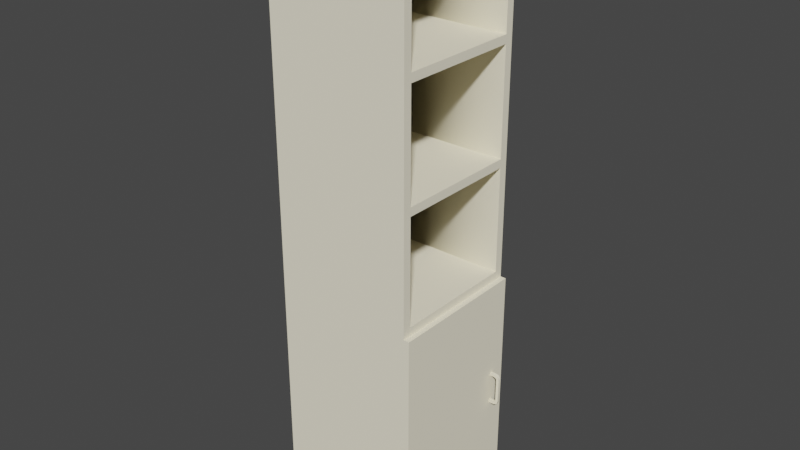 # Source: m33_shkaf04-cabin.blend  (saved by Blender 2.82.7; exported with 4.5.12 LTS)
import bpy
from mathutils import Matrix  # noqa: F401  (used for matrix-valued properties, if any)

bpy.ops.wm.read_factory_settings(use_empty=True)
scene = bpy.context.scene
scene.name = 'm33_shkaf_04.qc'

# ---- collections
col_collection = bpy.data.collections.new('Collection'); scene.collection.children.link(col_collection)
col_m33_shkaf_04 = bpy.data.collections.new('m33_shkaf_04'); scene.collection.children.link(col_m33_shkaf_04)
col_m33_shkaf_04_anim_khed = bpy.data.collections.new('m33_shkaf_04_anim_kHED'); scene.collection.children.link(col_m33_shkaf_04_anim_khed)
col_act_idle = bpy.data.collections.new('act_idle'); scene.collection.children.link(col_act_idle)
col_fps = bpy.data.collections.new('fps'); scene.collection.children.link(col_fps)
col_loop = bpy.data.collections.new('loop'); scene.collection.children.link(col_loop)

# ---- materials (node trees are filled in below, after node groups)
mat_props_shkaf_01_bmp = bpy.data.materials.new('props_shkaf_01.bmp')
mat_props_shkaf_01_bmp.use_transparent_shadow = False
mat_props_shkaf_01_bmp.diffuse_color = (0.9954, 0.9303, 0.7256, 1.0)
mat_wood_m_bmp = bpy.data.materials.new('wood_m.bmp')
mat_wood_m_bmp.use_transparent_shadow = False
mat_wood_m_bmp.diffuse_color = (0.6949, 0.615, 0.6442, 1.0)

# ---- material node trees

# ---- world
world_world = bpy.data.worlds.new('World'); scene.world = world_world
world_world.use_nodes = True; world_world.node_tree.nodes.clear()
_N = world_world.node_tree.nodes; _L = world_world.node_tree.links
n0 = _N.new('ShaderNodeOutputWorld'); n0.name = 'World Output'; n0.location = (300, 300)
n1 = _N.new('ShaderNodeBackground'); n1.name = 'Background'; n1.location = (10, 300)
n1.inputs[0].default_value = (0.05088, 0.05088, 0.05088, 1.0)
_L.new(n1.outputs[0], n0.inputs[0])
n0.is_active_output = True
world_world.color = (0.05088, 0.05088, 0.05088)
world_world.use_sun_shadow = False
world_world.sun_shadow_jitter_overblur = 0.0

# ---- meshes
me_m33_shkaf_04 = bpy.data.meshes.new('m33_shkaf_04')
me_m33_shkaf_04.from_pydata([(0.0, -2.35, 19.87), (0.64, -2.78, 19.87), (0.64, -2.35, 19.87), (1.12, -2.35, 19.77), (1.12, -2.78, 19.77), (1.41, -2.35, 19.48), (1.41, -2.78, 19.48), (1.51, -2.35, 19.0), (1.51, -2.78, 19.0), (1.51, -2.78, 15.55), (1.51, -2.35, 15.55), (1.41, -2.35, 15.07), (1.41, -2.78, 15.07), (1.12, -2.35, 14.78), (1.12, -2.78, 14.78), (0.64, -2.35, 14.68), (0.64, -2.78, 14.68), (0.0, -2.78, 14.68), (0.0, -2.78, 19.44), (0.64, -2.35, 19.44), (0.64, -2.78, 19.44), (0.88, -2.78, 19.39), (0.88, -2.35, 19.39), (1.03, -2.78, 19.24), (1.03, -2.35, 19.24), (1.08, -2.78, 19.0), (1.08, -2.35, 19.0), (1.08, -2.35, 15.55), (1.08, -2.78, 15.55), (1.03, -2.78, 15.31), (1.03, -2.35, 15.31), (0.88, -2.78, 15.16), (0.88, -2.35, 15.16), (0.64, -2.78, 15.11), (0.64, -2.35, 15.11), (0.0, -2.35, 15.11), (0.0, -2.78, 15.11), (0.0, -2.35, 14.68), (0.0, -2.78, 19.87), (-0.86, 0.0, 87.69), (-22.46, 0.0, 87.69), (-0.86, -21.59, 87.69), (-22.46, -21.59, 87.69), (-0.86, 0.0, 34.55), (0.0, 0.0, 34.55), (-0.86, 0.0, 0.0), (0.0, 0.0, 0.0), (-0.86, -21.59, 34.55), (-0.86, -21.59, 0.0), (0.0, -21.59, 34.55), (0.0, -21.59, 0.0), (-22.46, 0.0, 33.26), (-22.46, 0.0, 1.29), (-22.46, -1.29, 33.26), (-22.46, -1.29, 1.29), (-0.86, -1.29, 33.26), (-0.86, -1.29, 1.29), (-0.86, 0.0, 33.26), (-0.86, 0.0, 1.29), (-22.46, -20.3, 33.26), (-22.46, -20.3, 1.29), (-22.46, -21.59, 33.26), (-22.46, -21.59, 1.29), (-0.86, -21.59, 33.26), (-0.86, -21.59, 1.29), (-0.86, -20.3, 33.26), (-0.86, -20.3, 1.29), (-22.46, 0.0, 0.0), (-22.46, -21.59, 0.0), (-22.46, 0.0, 34.55), (-22.46, -21.59, 34.55), (-22.46, 0.0, 86.4), (-22.46, 0.0, 35.85), (-22.46, -1.29, 86.4), (-22.46, -1.29, 35.85), (-0.86, -1.29, 86.4), (-0.86, -1.29, 35.85), (-0.86, 0.0, 86.4), (-0.86, 0.0, 35.85), (-22.46, -20.3, 86.4), (-22.46, -20.3, 35.85), (-22.46, -21.59, 86.4), (-22.46, -21.59, 35.85), (-0.86, -21.59, 86.4), (-0.86, -21.59, 35.85), (-0.86, -20.3, 86.4), (-0.86, -20.3, 35.85), (-0.86, -20.3, 51.84), (-0.86, -1.29, 51.84), (-0.86, -20.3, 53.13), (-0.86, -1.29, 53.13), (-0.86, -20.3, 69.11), (-0.86, -1.29, 69.11), (-0.86, -20.3, 70.41), (-0.86, -1.29, 70.41), (-22.0, -1.29, 51.84), (-22.0, -20.3, 51.84), (-22.0, -1.29, 53.13), (-22.0, -20.3, 53.13), (-22.0, -1.29, 69.11), (-22.0, -20.3, 69.11), (-22.0, -1.29, 70.41), (-22.0, -20.3, 70.41), (0.0, -2.35, 19.44), (-22.46, -1.29, 35.85), (-22.46, -1.29, 86.4), (-22.46, -20.3, 35.85), (-22.46, -1.29, 1.29), (-22.46, -1.29, 33.26), (-22.46, -20.3, 1.29)], [], [(0, 1, 2), (2, 1, 3), (1, 4, 3), (3, 4, 5), (4, 6, 5), (5, 6, 7), (6, 8, 7), (7, 8, 9), (7, 9, 10), (10, 9, 11), (9, 12, 11), (11, 12, 13), (12, 14, 13), (13, 14, 15), (14, 16, 15), (15, 16, 17), (18, 19, 20), (20, 19, 21), (19, 22, 21), (21, 22, 23), (22, 24, 23), (23, 24, 25), (24, 26, 25), (25, 26, 27), (25, 27, 28), (28, 27, 29), (27, 30, 29), (29, 30, 31), (30, 32, 31), (31, 32, 33), (32, 34, 33), (33, 34, 35), (9, 29, 12), (12, 29, 14), (29, 31, 14), (14, 31, 16), (31, 33, 16), (16, 33, 36), (27, 11, 30), (30, 11, 32), (11, 13, 32), (32, 13, 34), (13, 15, 34), (34, 15, 37), (18, 20, 38), (38, 20, 1), (20, 21, 1), (1, 21, 4), (21, 6, 4), (25, 6, 23), (25, 8, 6), (25, 9, 8), (25, 28, 9), (3, 19, 2), (3, 22, 19), (3, 24, 22), (3, 5, 24), (7, 24, 5), (7, 26, 24), (7, 27, 26), (7, 10, 27), (39, 40, 41), (41, 40, 42), (43, 44, 45), (45, 44, 46), (43, 45, 47), (47, 45, 48), (49, 44, 47), (47, 44, 43), (50, 46, 49), (49, 46, 44), (46, 50, 45), (45, 50, 48), (48, 50, 47), (47, 50, 49), (51, 52, 53), (53, 52, 54), (55, 56, 57), (57, 56, 58), (59, 60, 61), (61, 60, 62), (63, 64, 65), (65, 64, 66), (52, 54, 51), (51, 54, 53), (48, 45, 64), (64, 45, 58), (63, 57, 47), (47, 57, 43), (67, 45, 68), (68, 45, 48), (52, 67, 62), (62, 67, 68), (48, 64, 68), (68, 64, 62), (67, 52, 45), (45, 52, 58), (58, 52, 64), (64, 52, 62), (56, 55, 54), (54, 55, 53), (52, 51, 58), (58, 51, 57), (64, 63, 62), (62, 63, 61), (60, 59, 66), (66, 59, 65), (51, 57, 61), (61, 57, 63), (69, 51, 70), (70, 51, 61), (63, 47, 61), (61, 47, 70), (51, 69, 57), (57, 69, 43), (43, 69, 47), (47, 69, 70), (71, 72, 73), (73, 72, 74), (75, 76, 77), (77, 76, 78), (79, 80, 81), (81, 80, 82), (83, 84, 85), (85, 84, 86), (87, 88, 89), (89, 88, 90), (91, 92, 93), (93, 92, 94), (72, 74, 71), (71, 74, 73), (47, 43, 84), (84, 43, 78), (83, 77, 41), (41, 77, 39), (69, 43, 70), (70, 43, 47), (72, 69, 82), (82, 69, 70), (47, 84, 70), (70, 84, 82), (69, 72, 43), (43, 72, 78), (78, 72, 84), (84, 72, 82), (76, 75, 74), (74, 75, 73), (72, 71, 78), (78, 71, 77), (84, 83, 82), (82, 83, 81), (80, 79, 86), (86, 79, 85), (95, 88, 96), (96, 88, 87), (97, 95, 98), (98, 95, 96), (87, 89, 96), (96, 89, 98), (95, 97, 88), (88, 97, 90), (90, 97, 89), (89, 97, 98), (99, 92, 100), (100, 92, 91), (101, 99, 102), (102, 99, 100), (91, 93, 100), (100, 93, 102), (99, 101, 92), (92, 101, 94), (94, 101, 93), (93, 101, 102), (71, 77, 81), (81, 77, 83), (40, 71, 42), (42, 71, 81), (83, 41, 81), (81, 41, 42), (71, 40, 77), (77, 40, 39), (103, 0, 19), (19, 0, 2), (0, 38, 1), (21, 23, 6), (17, 37, 15), (9, 28, 29), (36, 17, 16), (27, 10, 11), (37, 35, 34), (18, 103, 19), (35, 36, 33), (74, 80, 73), (73, 80, 79), (54, 60, 53), (53, 60, 59), (104, 105, 106), (106, 105, 79), (107, 108, 109), (109, 108, 59)])
me_m33_shkaf_04.polygons.foreach_set('use_smooth', [True] * 200)
me_m33_shkaf_04.polygons.foreach_set('material_index', [0, 0, 0, 0, 0, 0, 0, 0, 0, 0, 0, 0, 0, 0, 0, 0, 0, 0, 0, 0, 0, 0, 0, 0, 0, 0, 0, 0, 0, 0, 0, 0, 0, 0, 0, 0, 0, 0, 0, 0, 0, 0, 0, 0, 0, 0, 0, 0, 0, 0, 0, 0, 0, 0, 0, 0, 0, 0, 0, 0, 0, 0, 0, 0, 0, 0, 0, 0, 0, 0, 0, 0, 0, 0, 0, 0, 0, 0, 0, 0, 0, 0, 0, 0, 0, 0, 0, 0, 0, 0, 0, 0, 0, 0, 0, 0, 0, 0, 0, 0, 0, 0, 0, 0, 0, 0, 0, 0, 0, 0, 0, 0, 0, 0, 0, 0, 0, 0, 0, 0, 0, 0, 0, 0, 0, 0, 0, 0, 0, 0, 0, 0, 0, 0, 0, 0, 0, 0, 0, 0, 0, 0, 0, 0, 0, 0, 0, 0, 0, 0, 0, 0, 0, 0, 0, 0, 0, 0, 0, 0, 0, 0, 0, 0, 0, 0, 0, 0, 0, 0, 0, 0, 0, 0, 0, 0, 0, 0, 0, 0, 0, 0, 0, 0, 0, 0, 0, 0, 0, 0, 0, 0, 1, 1, 1, 1, 1, 1, 1, 1])
_k = set([(0, 2), (0, 19), (1, 4), (1, 38), (2, 3), (3, 5), (4, 6), (5, 7), (6, 8), (7, 10), (8, 9), (9, 12), (10, 11), (11, 13), (12, 14), (13, 15), (14, 16), (15, 37), (16, 17), (18, 20), (19, 22), (19, 103), (20, 21), (21, 23), (22, 24), (23, 25), (24, 26), (25, 28), (26, 27), (27, 30), (28, 29), (29, 31), (30, 32), (31, 33), (32, 34), (33, 36), (34, 35), (39, 40), (39, 41), (39, 77), (40, 42), (40, 71), (41, 42), (41, 83), (42, 81), (43, 44), (43, 45), (43, 47), (43, 57), (43, 78), (43, 84), (44, 46), (44, 49), (45, 46), (45, 48), (45, 58), (45, 67), (46, 50), (47, 48), (47, 49), (47, 57), (47, 63), (47, 84), (48, 50), (48, 64), (48, 68), (49, 50), (51, 57), (51, 61), (51, 69), (52, 58), (52, 62), (52, 67), (55, 56), (57, 58), (57, 63), (58, 64), (61, 62), (61, 63), (61, 70), (62, 64), (62, 68), (63, 64), (65, 66), (67, 68), (69, 72), (70, 82), (71, 77), (71, 81), (72, 78), (72, 82), (75, 76), (77, 78), (77, 83), (78, 84), (81, 82), (81, 83), (82, 84), (83, 84), (85, 86), (87, 88), (87, 89), (87, 96), (88, 90), (88, 95), (89, 90), (89, 98), (90, 97), (91, 92), (91, 93), (91, 100), (92, 94), (92, 99), (93, 94), (93, 102), (94, 101), (95, 96), (95, 97), (96, 98), (97, 98), (99, 100), (99, 101), (100, 102), (101, 102)])
me_m33_shkaf_04.attributes.new('sharp_edge', 'BOOLEAN', 'EDGE').data.foreach_set('value', [ (min(e.vertices), max(e.vertices)) in _k for e in me_m33_shkaf_04.edges])
_uv = me_m33_shkaf_04.uv_layers.new(name='UVMap')
_uv.uv.foreach_set('vector', [0.8787, 0.1018, 0.8885, 0.1174, 0.8787, 0.1174, 0.8787, 0.1174, 0.8885, 0.1174, 0.8787, 0.1292, 0.8885, 0.1174, 0.8885, 0.1292, 0.8787, 0.1292, 0.8787, 0.1292, 0.8885, 0.1292, 0.8787, 0.1389, 0.8885, 0.1292, 0.8885, 0.1389, 0.8787, 0.1389, 0.8787, 0.1389, 0.8885, 0.1389, 0.8787, 0.1507, 0.8885, 0.1389, 0.8885, 0.1507, 0.8787, 0.1507, 0.8787, 0.1507, 0.8885, 0.1507, 0.8885, 0.2348, 0.8787, 0.1507, 0.8885, 0.2348, 0.8787, 0.2348, 0.8787, 0.2348, 0.8885, 0.2348, 0.8787, 0.2466, 0.8885, 0.2348, 0.8885, 0.2466, 0.8787, 0.2466, 0.8787, 0.2466, 0.8885, 0.2466, 0.8787, 0.2564, 0.8885, 0.2466, 0.8885, 0.2564, 0.8787, 0.2564, 0.8787, 0.2564, 0.8885, 0.2564, 0.8787, 0.2681, 0.8885, 0.2564, 0.8885, 0.2681, 0.8787, 0.2681, 0.8787, 0.2681, 0.8885, 0.2681, 0.8885, 0.2818, 0.8885, 0.2661, 0.8787, 0.2505, 0.8885, 0.2505, 0.8885, 0.2505, 0.8787, 0.2505, 0.8885, 0.2446, 0.8787, 0.2505, 0.8787, 0.2446, 0.8885, 0.2446, 0.8885, 0.2446, 0.8787, 0.2446, 0.8885, 0.2407, 0.8787, 0.2446, 0.8787, 0.2407, 0.8885, 0.2407, 0.8885, 0.2407, 0.8787, 0.2407, 0.8885, 0.2348, 0.8787, 0.2407, 0.8787, 0.2348, 0.8885, 0.2348, 0.8885, 0.2348, 0.8787, 0.2348, 0.8787, 0.1507, 0.8885, 0.2348, 0.8787, 0.1507, 0.8885, 0.1507, 0.8885, 0.1507, 0.8787, 0.1507, 0.8885, 0.1448, 0.8787, 0.1507, 0.8787, 0.1448, 0.8885, 0.1448, 0.8885, 0.1448, 0.8787, 0.1448, 0.8885, 0.1409, 0.8787, 0.1448, 0.8787, 0.1409, 0.8885, 0.1409, 0.8885, 0.1409, 0.8787, 0.1409, 0.8885, 0.135, 0.8787, 0.1409, 0.8787, 0.135, 0.8885, 0.135, 0.8885, 0.135, 0.8787, 0.135, 0.8787, 0.1194, 0.8885, 0.2348, 0.9002, 0.2387, 0.8904, 0.2446, 0.8904, 0.2446, 0.9002, 0.2387, 0.8982, 0.2524, 0.9002, 0.2387, 0.9041, 0.2427, 0.8982, 0.2524, 0.8982, 0.2524, 0.9041, 0.2427, 0.908, 0.2544, 0.9041, 0.2427, 0.908, 0.2446, 0.908, 0.2544, 0.908, 0.2544, 0.908, 0.2446, 0.9237, 0.2446, 0.8982, 0.2348, 0.8904, 0.2446, 0.9002, 0.2387, 0.9002, 0.2387, 0.8904, 0.2446, 0.9041, 0.2427, 0.8904, 0.2446, 0.8982, 0.2524, 0.9041, 0.2427, 0.9041, 0.2427, 0.8982, 0.2524, 0.908, 0.2446, 0.8982, 0.2524, 0.908, 0.2544, 0.908, 0.2446, 0.908, 0.2446, 0.908, 0.2544, 0.9237, 0.2544, 0.9237, 0.1409, 0.908, 0.1409, 0.9237, 0.1311, 0.9237, 0.1311, 0.908, 0.1409, 0.908, 0.1311, 0.908, 0.1409, 0.9041, 0.1429, 0.908, 0.1311, 0.908, 0.1311, 0.9041, 0.1429, 0.8982, 0.1331, 0.9041, 0.1429, 0.8904, 0.1389, 0.8982, 0.1331, 0.8982, 0.1507, 0.8904, 0.1389, 0.9002, 0.1448, 0.8982, 0.1507, 0.8885, 0.1507, 0.8904, 0.1389, 0.8982, 0.1507, 0.8885, 0.2348, 0.8885, 0.1507, 0.8982, 0.1507, 0.8982, 0.2348, 0.8885, 0.2348, 0.8982, 0.1331, 0.908, 0.1409, 0.908, 0.1311, 0.8982, 0.1331, 0.9041, 0.1429, 0.908, 0.1409, 0.8982, 0.1331, 0.9002, 0.1448, 0.9041, 0.1429, 0.8982, 0.1331, 0.8904, 0.1389, 0.9002, 0.1448, 0.8885, 0.1507, 0.9002, 0.1448, 0.8904, 0.1389, 0.8885, 0.1507, 0.8982, 0.1507, 0.9002, 0.1448, 0.8885, 0.1507, 0.8982, 0.2348, 0.8982, 0.1507, 0.8885, 0.1507, 0.8885, 0.2348, 0.8982, 0.2348, 0.6008, 0.2818, 0.4149, 0.2818, 0.6008, 0.1076, 0.6008, 0.1076, 0.4149, 0.2818, 0.4149, 0.1076, 0.6184, 0.1018, 0.6184, 0.1076, 0.8728, 0.1018, 0.8728, 0.1018, 0.6184, 0.1076, 0.8728, 0.1076, 0.6184, 0.2818, 0.8728, 0.2818, 0.6184, 0.1076, 0.6184, 0.1076, 0.8728, 0.2818, 0.8728, 0.1076, 0.6184, 0.2818, 0.6184, 0.1076, 0.6125, 0.2818, 0.6125, 0.2818, 0.6184, 0.1076, 0.6125, 0.1076, 0.8728, 0.2818, 0.8728, 0.1076, 0.6184, 0.2818, 0.6184, 0.2818, 0.8728, 0.1076, 0.6184, 0.1076, 0.6125, 0.1076, 0.6125, 0.2818, 0.6184, 0.1076, 0.6184, 0.1076, 0.6125, 0.2818, 0.6184, 0.2818, 0.8728, 0.1076, 0.8728, 0.1018, 0.6184, 0.1076, 0.6184, 0.1076, 0.8728, 0.1018, 0.6184, 0.1018, 0.4031, 0.5695, 0.4031, 0.2935, 0.4149, 0.5695, 0.4149, 0.5695, 0.4031, 0.2935, 0.4149, 0.2935, 0.6008, 0.5695, 0.6008, 0.2935, 0.6125, 0.5695, 0.6125, 0.5695, 0.6008, 0.2935, 0.6125, 0.2935, 0.6125, 0.2935, 0.6125, 0.5695, 0.6008, 0.2935, 0.6008, 0.2935, 0.6125, 0.5695, 0.6008, 0.5695, 0.4149, 0.2935, 0.4149, 0.5695, 0.4031, 0.2935, 0.4031, 0.2935, 0.4149, 0.5695, 0.4031, 0.5695, 1.0, 1.0, 1.0, 1.0, 1.0, 1.0, 1.0, 1.0, 1.0, 1.0, 1.0, 1.0, 0.4031, 0.2935, 0.4031, 0.1076, 0.4149, 0.2935, 0.4149, 0.2935, 0.4031, 0.1076, 0.4149, 0.1076, 0.6125, 0.1076, 0.6125, 0.2935, 0.6008, 0.1076, 0.6008, 0.1076, 0.6125, 0.2935, 0.6008, 0.2935, 0.4149, 0.1076, 0.6008, 0.1076, 0.4149, 0.2818, 0.4149, 0.2818, 0.6008, 0.1076, 0.6008, 0.2818, 0.4031, 0.1076, 0.4149, 0.1076, 0.4031, 0.2935, 0.4031, 0.2935, 0.4149, 0.1076, 0.4149, 0.2935, 0.6008, 0.2818, 0.6008, 0.2935, 0.4149, 0.2818, 0.4149, 0.2818, 0.6008, 0.2935, 0.4149, 0.2935, 0.4149, 0.2935, 0.4149, 0.2818, 0.6008, 0.2935, 0.6008, 0.2935, 0.4149, 0.2818, 0.6008, 0.2818, 0.4149, 0.1076, 0.6008, 0.1076, 0.4149, 0.2935, 0.4149, 0.2935, 0.6008, 0.1076, 0.6008, 0.2935, 0.6008, 0.2935, 0.6008, 0.5695, 0.4149, 0.2935, 0.4149, 0.2935, 0.6008, 0.5695, 0.4149, 0.5695, 0.7984, 0.2935, 0.7984, 0.5695, 0.6125, 0.2935, 0.6125, 0.2935, 0.7984, 0.5695, 0.6125, 0.5695, 0.4149, 0.5695, 0.4149, 0.2935, 0.6008, 0.5695, 0.6008, 0.5695, 0.4149, 0.2935, 0.6008, 0.2935, 0.6125, 0.5695, 0.6125, 0.2935, 0.7984, 0.5695, 0.7984, 0.5695, 0.6125, 0.2935, 0.7984, 0.2935, 0.6008, 0.2935, 0.4149, 0.2935, 0.6008, 0.1076, 0.6008, 0.1076, 0.4149, 0.2935, 0.4149, 0.1076, 0.4149, 0.2935, 0.4031, 0.2935, 0.4149, 0.1076, 0.4149, 0.1076, 0.4031, 0.2935, 0.4031, 0.1076, 0.6008, 0.09589, 0.6008, 0.1076, 0.4149, 0.09589, 0.4149, 0.09589, 0.6008, 0.1076, 0.4149, 0.1076, 0.4149, 0.2935, 0.4149, 0.2818, 0.6008, 0.2935, 0.6008, 0.2935, 0.4149, 0.2818, 0.6008, 0.2818, 0.6008, 0.2935, 0.4149, 0.2935, 0.6008, 0.1076, 0.6008, 0.1076, 0.4149, 0.2935, 0.4149, 0.1076, 0.4031, 1.0, 0.4031, 0.5695, 0.4149, 1.0, 0.4149, 1.0, 0.4031, 0.5695, 0.4149, 0.5695, 0.6008, 1.0, 0.6008, 0.5695, 0.6125, 1.0, 0.6125, 1.0, 0.6008, 0.5695, 0.6125, 0.5695, 0.6125, 0.5695, 0.6125, 1.0, 0.6008, 0.5695, 0.6008, 0.5695, 0.6125, 1.0, 0.6008, 1.0, 0.4149, 0.5695, 0.4149, 1.0, 0.4031, 0.5695, 0.4031, 0.5695, 0.4149, 1.0, 0.4031, 1.0, 0.6125, 0.1076, 0.6125, 0.2818, 0.6008, 0.1076, 0.6008, 0.1076, 0.6125, 0.2818, 0.6008, 0.2818, 0.6125, 0.1076, 0.6125, 0.2818, 0.6008, 0.1076, 0.6008, 0.1076, 0.6125, 0.2818, 0.6008, 0.2818, 1.0, 1.0, 1.0, 1.0, 1.0, 1.0, 1.0, 1.0, 1.0, 1.0, 1.0, 1.0, 0.4031, 0.2935, 0.4031, 0.1076, 0.4149, 0.2935, 0.4149, 0.2935, 0.4031, 0.1076, 0.4149, 0.1076, 0.6125, 0.1076, 0.6125, 0.2935, 0.6008, 0.1076, 0.6008, 0.1076, 0.6125, 0.2935, 0.6008, 0.2935, 0.4149, 0.1076, 0.6008, 0.1076, 0.4149, 0.2935, 0.4149, 0.2935, 0.6008, 0.1076, 0.6008, 0.2935, 0.4031, 0.1076, 0.4149, 0.1076, 0.4031, 0.2935, 0.4031, 0.2935, 0.4149, 0.1076, 0.4149, 0.2935, 0.6008, 0.2818, 0.6008, 0.2935, 0.4149, 0.2818, 0.4149, 0.2818, 0.6008, 0.2935, 0.4149, 0.2935, 0.4149, 0.2935, 0.4149, 0.2818, 0.6008, 0.2935, 0.6008, 0.2935, 0.4149, 0.2818, 0.6008, 0.2818, 0.6008, 0.1076, 0.4149, 0.1076, 0.6008, 0.2935, 0.6008, 0.2935, 0.4149, 0.1076, 0.4149, 0.2935, 0.6008, 0.5695, 0.6008, 1.0, 0.4149, 0.5695, 0.4149, 0.5695, 0.6008, 1.0, 0.4149, 1.0, 0.7984, 0.5695, 0.7984, 1.0, 0.6125, 0.5695, 0.6125, 0.5695, 0.7984, 1.0, 0.6125, 1.0, 0.4149, 1.0, 0.4149, 0.5695, 0.6008, 1.0, 0.6008, 1.0, 0.4149, 0.5695, 0.6008, 0.5695, 0.6125, 1.0, 0.6125, 0.5695, 0.7984, 1.0, 0.7984, 1.0, 0.6125, 0.5695, 0.7984, 0.5695, 0.6008, 0.2818, 0.4149, 0.2818, 0.6008, 0.1076, 0.6008, 0.1076, 0.4149, 0.2818, 0.4149, 0.1076, 0.4149, 0.2818, 0.4031, 0.2818, 0.4149, 0.1076, 0.4149, 0.1076, 0.4031, 0.2818, 0.4031, 0.1076, 0.6008, 0.09589, 0.6008, 0.1076, 0.4149, 0.09589, 0.4149, 0.09589, 0.6008, 0.1076, 0.4149, 0.1076, 0.4149, 0.2935, 0.4149, 0.2818, 0.6008, 0.2935, 0.6008, 0.2935, 0.4149, 0.2818, 0.6008, 0.2818, 0.6008, 0.2818, 0.4149, 0.2818, 0.6008, 0.1076, 0.6008, 0.1076, 0.4149, 0.2818, 0.4149, 0.1076, 0.6008, 0.2818, 0.4149, 0.2818, 0.6008, 0.1076, 0.6008, 0.1076, 0.4149, 0.2818, 0.4149, 0.1076, 0.4149, 0.2818, 0.4031, 0.2818, 0.4149, 0.1076, 0.4149, 0.1076, 0.4031, 0.2818, 0.4031, 0.1076, 0.6008, 0.09589, 0.6008, 0.1076, 0.4149, 0.09589, 0.4149, 0.09589, 0.6008, 0.1076, 0.4149, 0.1076, 0.4149, 0.2935, 0.4149, 0.2818, 0.6008, 0.2935, 0.6008, 0.2935, 0.4149, 0.2818, 0.6008, 0.2818, 0.6008, 0.2818, 0.4149, 0.2818, 0.6008, 0.1076, 0.6008, 0.1076, 0.4149, 0.2818, 0.4149, 0.1076, 0.6008, 0.2935, 0.4149, 0.2935, 0.6008, 0.1076, 0.6008, 0.1076, 0.4149, 0.2935, 0.4149, 0.1076, 0.4149, 0.2935, 0.4031, 0.2935, 0.4149, 0.1076, 0.4149, 0.1076, 0.4031, 0.2935, 0.4031, 0.1076, 0.6008, 0.09589, 0.6008, 0.1076, 0.4149, 0.09589, 0.4149, 0.09589, 0.6008, 0.1076, 0.4149, 0.1076, 0.4149, 0.2935, 0.4149, 0.2818, 0.6008, 0.2935, 0.6008, 0.2935, 0.4149, 0.2818, 0.6008, 0.2818, 0.9237, 0.1409, 0.9237, 0.1311, 0.908, 0.1409, 0.908, 0.1409, 0.9237, 0.1311, 0.908, 0.1311, 0.8787, 0.1018, 0.8885, 0.1018, 0.8885, 0.1174, 0.9041, 0.1429, 0.9002, 0.1448, 0.8904, 0.1389, 0.8885, 0.2818, 0.8787, 0.2818, 0.8787, 0.2681, 0.8885, 0.2348, 0.8982, 0.2348, 0.9002, 0.2387, 0.9237, 0.2446, 0.9237, 0.2544, 0.908, 0.2544, 0.8982, 0.2348, 0.8885, 0.2348, 0.8904, 0.2446, 0.9237, 0.2544, 0.9237, 0.2446, 0.908, 0.2446, 0.8885, 0.2661, 0.8787, 0.2661, 0.8787, 0.2505, 0.8787, 0.1194, 0.8885, 0.1194, 0.8885, 0.135, 0.4814, 0.0, 0.6458, 0.0, 0.4814, 0.4305, 0.4814, 0.4305, 0.6458, 0.0, 0.6458, 0.4305, 0.4814, 0.1546, 0.6458, 0.1546, 0.4814, 0.4305, 0.4814, 0.4305, 0.6458, 0.1546, 0.6458, 0.4305, 0.4814, 0.0, 0.4814, 0.4305, 0.6458, 0.0, 0.6458, 0.0, 0.4814, 0.4305, 0.6458, 0.4305, 0.4814, 0.1546, 0.4814, 0.4305, 0.6458, 0.1546, 0.6458, 0.1546, 0.4814, 0.4305, 0.6458, 0.4305])
me_m33_shkaf_04.materials.append(mat_props_shkaf_01_bmp)
me_m33_shkaf_04.materials.append(mat_wood_m_bmp)
me_m33_shkaf_04.use_remesh_fix_poles = True
me_m33_shkaf_04.use_remesh_preserve_attributes = False
me_m33_shkaf_04.use_mirror_vertex_groups = False
me_m33_shkaf_04.update()
me_m33_shkaf_04.normals_split_custom_set([tuple(v) for v in zip(*[iter([0.0, 0.0, 1.0, 0.09858, -3.466e-10, 0.9951, 0.09854, 0.0, 0.9951, 0.09854, 0.0, 0.9951, 0.09858, -3.466e-10, 0.9951, 0.3809, 0.0, 0.9246, 0.09858, -3.466e-10, 0.9951, 0.558, 0.0, 0.8298, 0.3809, 0.0, 0.9246, 0.3809, 0.0, 0.9246, 0.558, 0.0, 0.8298, 0.8298, 0.0, 0.558, 0.558, 0.0, 0.8298, 0.9246, 0.0, 0.3809, 0.8298, 0.0, 0.558, 0.8298, 0.0, 0.558, 0.9246, 0.0, 0.3809, 0.9951, -1.904e-06, 0.09857, 0.9246, 0.0, 0.3809, 0.9951, 0.0, 0.09859, 0.9951, -1.904e-06, 0.09857, 0.9951, -1.904e-06, 0.09857, 0.9951, 0.0, 0.09859, 0.9951, 1.371e-06, -0.09857, 0.9951, -1.904e-06, 0.09857, 0.9951, 1.371e-06, -0.09857, 0.9951, 0.0, -0.09858, 0.9951, 0.0, -0.09858, 0.9951, 1.371e-06, -0.09857, 0.9246, 0.0, -0.3809, 0.9951, 1.371e-06, -0.09857, 0.8298, 0.0, -0.558, 0.9246, 0.0, -0.3809, 0.9246, 0.0, -0.3809, 0.8298, 0.0, -0.558, 0.558, 0.0, -0.8298, 0.8298, 0.0, -0.558, 0.3809, 0.0, -0.9246, 0.558, 0.0, -0.8298, 0.558, 0.0, -0.8298, 0.3809, 0.0, -0.9246, 0.09857, 1.518e-07, -0.9951, 0.3809, 0.0, -0.9246, 0.09853, 0.0, -0.9951, 0.09857, 1.518e-07, -0.9951, 0.09857, 1.518e-07, -0.9951, 0.09853, 0.0, -0.9951, 0.0, 0.0, -1.0, 0.0, 0.0, -1.0, -0.0986, 0.0, -0.9951, -0.09859, -1.51e-07, -0.9951, -0.09859, -1.51e-07, -0.9951, -0.0986, 0.0, -0.9951, -0.381, -9.123e-09, -0.9246, -0.0986, 0.0, -0.9951, -0.558, -9.238e-06, -0.8298, -0.381, -9.123e-09, -0.9246, -0.381, -9.123e-09, -0.9246, -0.558, -9.238e-06, -0.8298, -0.8298, -8.43e-09, -0.558, -0.558, -9.238e-06, -0.8298, -0.9246, 9.13e-09, -0.3809, -0.8298, -8.43e-09, -0.558, -0.8298, -8.43e-09, -0.558, -0.9246, 9.13e-09, -0.3809, -0.9951, 0.0, -0.09856, -0.9246, 9.13e-09, -0.3809, -0.9951, -1.377e-06, -0.09855, -0.9951, 0.0, -0.09856, -0.9951, 0.0, -0.09856, -0.9951, -1.377e-06, -0.09855, -0.9951, 0.0, 0.09847, -0.9951, 0.0, -0.09856, -0.9951, 0.0, 0.09847, -0.9951, 1.393e-06, 0.0985, -0.9951, 1.393e-06, 0.0985, -0.9951, 0.0, 0.09847, -0.9246, -9.13e-09, 0.3809, -0.9951, 0.0, 0.09847, -0.8298, 8.43e-09, 0.558, -0.9246, -9.13e-09, 0.3809, -0.9246, -9.13e-09, 0.3809, -0.8298, 8.43e-09, 0.558, -0.558, -8.43e-09, 0.8298, -0.8298, 8.43e-09, 0.558, -0.3809, 9.13e-09, 0.9246, -0.558, -8.43e-09, 0.8298, -0.558, -8.43e-09, 0.8298, -0.3809, 9.13e-09, 0.9246, -0.09846, 0.0, 0.9951, -0.3809, 9.13e-09, 0.9246, -0.09846, -1.564e-06, 0.9951, -0.09846, 0.0, 0.9951, -0.09846, 0.0, 0.9951, -0.09846, -1.564e-06, 0.9951, 0.0, 0.0, 1.0, 0.0, -1.0, -4.004e-07, 0.0, -1.0, -2.392e-07, 0.0, -1.0, -1.978e-07, 0.0, -1.0, -1.978e-07, 0.0, -1.0, -2.392e-07, 0.0, -1.0, 2.468e-07, 0.0, -1.0, -2.392e-07, 0.0, -1.0, 0.0, 0.0, -1.0, 2.468e-07, 0.0, -1.0, 2.468e-07, 0.0, -1.0, 0.0, 0.0, -1.0, 0.0, 0.0, -1.0, 0.0, 0.0, -1.0, 0.0, 0.0, -1.0, 0.0, 0.0, -1.0, 0.0, 0.0, -1.0, 0.0, 0.0, -1.0, 0.0, 0.0, 1.0, 8.356e-08, 0.0, 1.0, -1.558e-07, 0.0, 1.0, 0.0, 0.0, 1.0, 0.0, 0.0, 1.0, -1.558e-07, 0.0, 1.0, -1.495e-07, 0.0, 1.0, -1.558e-07, 0.0, 1.0, -3.491e-07, 0.0, 1.0, -1.495e-07, 0.0, 1.0, -1.495e-07, 0.0, 1.0, -3.491e-07, 0.0, 1.0, 0.0, 0.0, 1.0, -3.491e-07, 0.0, 1.0, 0.0, 0.0, 1.0, 0.0, 0.0, 1.0, 0.0, 0.0, 1.0, 0.0, 0.0, 1.0, 0.0, 0.0, -1.0, 0.0, 0.0, -1.0, 0.0, 0.0, -1.0, 0.0, 0.0, -1.0, 0.0, 0.0, -1.0, 0.0, 0.0, -1.0, 0.0, 0.0, -1.0, 0.0, 0.0, -1.0, -1.495e-07, 0.0, -1.0, 0.0, 0.0, -1.0, 0.0, 0.0, -1.0, -1.495e-07, 0.0, -1.0, -3.491e-07, 0.0, -1.0, -1.495e-07, 0.0, -1.0, -6.47e-08, 0.0, -1.0, -3.491e-07, 0.0, -1.0, 1.671e-07, 0.0, -1.0, -6.47e-08, 0.0, -1.0, 0.0, 0.0, -1.0, 1.671e-07, 0.0, -1.0, 2.686e-07, 0.0, -1.0, -6.47e-08, 0.0, -1.0, 1.671e-07, 0.0, -1.0, -4.004e-07, 0.0, -1.0, 2.686e-07, 0.0, -1.0, 1.671e-07, 0.0, -1.0, -1.533e-07, 0.0, -1.0, -4.004e-07, 0.0, 1.0, 9.885e-08, 0.0, 1.0, 0.0, 0.0, 1.0, 0.0, 0.0, 1.0, 9.885e-08, 0.0, 1.0, 3.088e-07, 0.0, 1.0, 0.0, 0.0, 1.0, 9.885e-08, 0.0, 1.0, 1.098e-07, 0.0, 1.0, 3.088e-07, 0.0, 1.0, 9.885e-08, 0.0, 1.0, -2.735e-07, 0.0, 1.0, 1.098e-07, 0.0, 1.0, -1.09e-07, 0.0, 1.0, 1.098e-07, 0.0, 1.0, -2.735e-07, 0.0, 1.0, -1.09e-07, 0.0, 1.0, 2.299e-07, 0.0, 1.0, 1.098e-07, 0.0, 1.0, -1.09e-07, 0.0, 1.0, 8.356e-08, 0.0, 1.0, 2.299e-07, 0.0, 1.0, -1.09e-07, 0.0, 1.0, 1.343e-07, 0.0, 1.0, 8.356e-08, 0.0, 0.0, 1.0, 0.0, 0.0, 1.0, 0.0, 0.0, 1.0, 0.0, 0.0, 1.0, 0.0, 0.0, 1.0, 0.0, 0.0, 1.0, 0.0, 1.0, 0.0, 0.0, 1.0, 0.0, 0.0, 1.0, 0.0, 0.0, 1.0, 0.0, 0.0, 1.0, 0.0, 0.0, 1.0, 0.0, -1.0, 0.0, 0.0, -1.0, 0.0, 0.0, -1.0, 0.0, 0.0, -1.0, 0.0, 0.0, -1.0, 0.0, 0.0, -1.0, 0.0, 0.0, 0.0, 0.0, 1.0, 0.0, 0.0, 1.0, 0.0, 0.0, 1.0, 0.0, 0.0, 1.0, 0.0, 0.0, 1.0, 0.0, 0.0, 1.0, 1.0, 0.0, 0.0, 1.0, 0.0, 0.0, 1.0, 0.0, 0.0, 1.0, 0.0, 0.0, 1.0, 0.0, 0.0, 1.0, 0.0, 0.0, 0.0, 0.0, -1.0, 0.0, 0.0, -1.0, 0.0, 0.0, -1.0, 0.0, 0.0, -1.0, 0.0, 0.0, -1.0, 0.0, 0.0, -1.0, 0.0, -1.0, 0.0, 0.0, -1.0, 0.0, 0.0, -1.0, 0.0, 0.0, -1.0, 0.0, 0.0, -1.0, 0.0, 0.0, -1.0, 0.0, -1.0, 0.0, 0.0, -1.0, 0.0, 0.0, -1.0, 0.0, 0.0, -1.0, 0.0, 0.0, -1.0, 0.0, 0.0, -1.0, 0.0, 0.0, 1.0, 0.0, 0.0, 1.0, 0.0, 0.0, 1.0, 0.0, 0.0, 1.0, 0.0, 0.0, 1.0, 0.0, 0.0, 1.0, 0.0, 0.0, -1.0, 0.0, 0.0, -1.0, 0.0, 0.0, -1.0, 0.0, 0.0, -1.0, 0.0, 0.0, -1.0, 0.0, 0.0, -1.0, 0.0, 0.0, 1.0, 0.0, 0.0, 1.0, 0.0, 0.0, 1.0, 0.0, 0.0, 1.0, 0.0, 0.0, 1.0, 0.0, 0.0, 1.0, 0.0, 0.0, -1.0, 0.0, 0.0, -1.0, 0.0, 0.0, -1.0, 0.0, 0.0, -1.0, 0.0, 0.0, -1.0, 0.0, 0.0, -1.0, 0.0, 0.0, 1.0, 0.0, 0.0, 1.0, 0.0, 0.0, 1.0, 0.0, 0.0, 1.0, 0.0, 0.0, 1.0, 0.0, 0.0, 1.0, 0.0, 0.0, 1.0, 0.0, 0.0, 1.0, 0.0, 0.0, 1.0, 0.0, 0.0, 1.0, 0.0, 0.0, 1.0, 0.0, 0.0, 1.0, 0.0, 0.0, 0.0, 0.0, -1.0, 0.0, 0.0, -1.0, 0.0, 0.0, -1.0, 0.0, 0.0, -1.0, 0.0, 0.0, -1.0, 0.0, 0.0, -1.0, -1.0, 0.0, 0.0, -1.0, 0.0, 0.0, -1.0, 0.0, 0.0, -1.0, 0.0, 0.0, -1.0, 0.0, 0.0, -1.0, 0.0, 0.0, 0.0, -1.0, 0.0, 0.0, -1.0, 0.0, 0.0, -1.0, 0.0, 0.0, -1.0, 0.0, 0.0, -1.0, 0.0, 0.0, -1.0, 0.0, 0.0, 1.0, 0.0, 0.0, 1.0, 0.0, 0.0, 1.0, 0.0, 0.0, 1.0, 0.0, 0.0, 1.0, 0.0, 0.0, 1.0, 0.0, 0.0, 0.0, 1.0, 0.0, 0.0, 1.0, 0.0, 0.0, 1.0, 0.0, 0.0, 1.0, 0.0, 0.0, 1.0, 0.0, 0.0, 1.0, 0.0, -1.0, 0.0, 0.0, -1.0, 0.0, 0.0, -1.0, 0.0, 0.0, -1.0, 0.0, 0.0, -1.0, 0.0, 0.0, -1.0, 0.0, 0.0, 1.0, 0.0, 0.0, 1.0, 0.0, 0.0, 1.0, 0.0, 0.0, 1.0, 0.0, 0.0, 1.0, 0.0, 0.0, 1.0, 0.0, 0.0, -1.0, 0.0, 0.0, -1.0, 0.0, 0.0, -1.0, 0.0, 0.0, -1.0, 0.0, 0.0, -1.0, 0.0, 0.0, -1.0, 0.0, 0.0, 1.0, 0.0, 0.0, 1.0, 0.0, 0.0, 1.0, 0.0, 0.0, 1.0, 0.0, 0.0, 1.0, 0.0, 0.0, 1.0, 0.0, 0.0, 0.0, -1.0, 0.0, 0.0, -1.0, 0.0, 0.0, -1.0, 0.0, 0.0, -1.0, 0.0, 0.0, -1.0, 0.0, 0.0, -1.0, -1.0, 0.0, 0.0, -1.0, 0.0, 0.0, -1.0, 0.0, 0.0, -1.0, 0.0, 0.0, -1.0, 0.0, 0.0, -1.0, 0.0, 0.0, 0.0, -1.0, 0.0, 0.0, -1.0, 0.0, 0.0, -1.0, 0.0, 0.0, -1.0, 0.0, 0.0, -1.0, 0.0, 0.0, -1.0, 0.0, 0.0, 1.0, 0.0, 0.0, 1.0, 0.0, 0.0, 1.0, 0.0, 0.0, 1.0, 0.0, 0.0, 1.0, 0.0, 0.0, 1.0, 0.0, 0.0, 0.0, 1.0, 0.0, 0.0, 1.0, 0.0, 0.0, 1.0, 0.0, 0.0, 1.0, 0.0, 0.0, 1.0, 0.0, 0.0, 1.0, -1.0, 0.0, 0.0, -1.0, 0.0, 0.0, -1.0, 0.0, 0.0, -1.0, 0.0, 0.0, -1.0, 0.0, 0.0, -1.0, 0.0, 0.0, 1.0, 0.0, 0.0, 1.0, 0.0, 0.0, 1.0, 0.0, 0.0, 1.0, 0.0, 0.0, 1.0, 0.0, 0.0, 1.0, 0.0, 0.0, -1.0, 0.0, 0.0, -1.0, 0.0, 0.0, -1.0, 0.0, 0.0, -1.0, 0.0, 0.0, -1.0, 0.0, 0.0, -1.0, 0.0, 0.0, 1.0, 0.0, 0.0, 1.0, 0.0, 0.0, 1.0, 0.0, 0.0, 1.0, 0.0, 0.0, 1.0, 0.0, 0.0, 1.0, 0.0, 0.0, 1.0, 0.0, 0.0, 1.0, 0.0, 0.0, 1.0, 0.0, 0.0, 1.0, 0.0, 0.0, 1.0, 0.0, 0.0, 1.0, 0.0, 0.0, 1.0, 0.0, 0.0, 1.0, 0.0, 0.0, 1.0, 0.0, 0.0, 1.0, 0.0, 0.0, 1.0, 0.0, 0.0, 1.0, 0.0, 0.0, -1.0, 0.0, 0.0, -1.0, 0.0, 0.0, -1.0, 0.0, 0.0, -1.0, 0.0, 0.0, -1.0, 0.0, 0.0, -1.0, 0.0, 0.0, 1.0, 0.0, 0.0, 1.0, 0.0, 0.0, 1.0, 0.0, 0.0, 1.0, 0.0, 0.0, 1.0, 0.0, 0.0, 1.0, 0.0, 0.0, 1.0, 0.0, 0.0, 1.0, 0.0, 0.0, 1.0, 0.0, 0.0, 1.0, 0.0, 0.0, 1.0, 0.0, 0.0, 1.0, 0.0, 0.0, 0.0, 0.0, -1.0, 0.0, 0.0, -1.0, 0.0, 0.0, -1.0, 0.0, 0.0, -1.0, 0.0, 0.0, -1.0, 0.0, 0.0, -1.0, -1.0, 0.0, 0.0, -1.0, 0.0, 0.0, -1.0, 0.0, 0.0, -1.0, 0.0, 0.0, -1.0, 0.0, 0.0, -1.0, 0.0, 0.0, 0.0, -1.0, 0.0, 0.0, -1.0, 0.0, 0.0, -1.0, 0.0, 0.0, -1.0, 0.0, 0.0, -1.0, 0.0, 0.0, -1.0, 0.0, 0.0, 1.0, 0.0, 0.0, 1.0, 0.0, 0.0, 1.0, 0.0, 0.0, 1.0, 0.0, 0.0, 1.0, 0.0, 0.0, 1.0, 0.0, 0.0, 0.0, 1.0, 0.0, 0.0, 1.0, 0.0, 0.0, 1.0, 0.0, 0.0, 1.0, 0.0, 0.0, 1.0, 0.0, 0.0, 1.0, 0.0, -1.0, 0.0, 0.0, -1.0, 0.0, 0.0, -1.0, 0.0, 0.0, -1.0, 0.0, 0.0, -1.0, 0.0, 0.0, -1.0, 0.0, 0.0, 1.0, 0.0, 0.0, 1.0, 0.0, 0.0, 1.0, 0.0, 0.0, 1.0, 0.0, 0.0, 1.0, 0.0, 0.0, 1.0, 0.0, 0.0, -1.0, 0.0, 0.0, -1.0, 0.0, 0.0, -1.0, 0.0, 0.0, -1.0, 0.0, 0.0, -1.0, 0.0, 0.0, -1.0, 0.0, 0.0, 1.0, 0.0, 0.0, 1.0, 0.0, 0.0, 1.0, 0.0, 0.0, 1.0, 0.0, 0.0, 1.0, 0.0, 0.0, 1.0, 0.0, 0.0, 0.0, -1.0, 0.0, 0.0, -1.0, 0.0, 0.0, -1.0, 0.0, 0.0, -1.0, 0.0, 0.0, -1.0, 0.0, 0.0, -1.0, -1.0, 0.0, 0.0, -1.0, 0.0, 0.0, -1.0, 0.0, 0.0, -1.0, 0.0, 0.0, -1.0, 0.0, 0.0, -1.0, 0.0, 0.0, 0.0, -1.0, 0.0, 0.0, -1.0, 0.0, 0.0, -1.0, 0.0, 0.0, -1.0, 0.0, 0.0, -1.0, 0.0, 0.0, -1.0, 0.0, 0.0, 1.0, 0.0, 0.0, 1.0, 0.0, 0.0, 1.0, 0.0, 0.0, 1.0, 0.0, 0.0, 1.0, 0.0, 0.0, 1.0, 0.0, 0.0, 0.0, 1.0, 0.0, 0.0, 1.0, 0.0, 0.0, 1.0, 0.0, 0.0, 1.0, 0.0, 0.0, 1.0, 0.0, 0.0, 1.0, 0.0, 0.0, -1.0, 0.0, 0.0, -1.0, 0.0, 0.0, -1.0, 0.0, 0.0, -1.0, 0.0, 0.0, -1.0, 0.0, 0.0, -1.0, -1.0, 0.0, 0.0, -1.0, 0.0, 0.0, -1.0, 0.0, 0.0, -1.0, 0.0, 0.0, -1.0, 0.0, 0.0, -1.0, 0.0, 0.0, 0.0, -1.0, 0.0, 0.0, -1.0, 0.0, 0.0, -1.0, 0.0, 0.0, -1.0, 0.0, 0.0, -1.0, 0.0, 0.0, -1.0, 0.0, 0.0, 1.0, 0.0, 0.0, 1.0, 0.0, 0.0, 1.0, 0.0, 0.0, 1.0, 0.0, 0.0, 1.0, 0.0, 0.0, 1.0, 0.0, 0.0, 0.0, 1.0, 0.0, 0.0, 1.0, 0.0, 0.0, 1.0, 0.0, 0.0, 1.0, 0.0, 0.0, 1.0, 0.0, 0.0, 1.0, 0.0, 0.0, -1.0, 0.0, 0.0, -1.0, 0.0, 0.0, -1.0, 0.0, 0.0, -1.0, 0.0, 0.0, -1.0, 0.0, 0.0, -1.0, -1.0, 0.0, 0.0, -1.0, 0.0, 0.0, -1.0, 0.0, 0.0, -1.0, 0.0, 0.0, -1.0, 0.0, 0.0, -1.0, 0.0, 0.0, 0.0, -1.0, 0.0, 0.0, -1.0, 0.0, 0.0, -1.0, 0.0, 0.0, -1.0, 0.0, 0.0, -1.0, 0.0, 0.0, -1.0, 0.0, 0.0, 1.0, 0.0, 0.0, 1.0, 0.0, 0.0, 1.0, 0.0, 0.0, 1.0, 0.0, 0.0, 1.0, 0.0, 0.0, 1.0, 0.0, 0.0, 1.0, 0.0, 0.0, 1.0, 0.0, 0.0, 1.0, 0.0, 0.0, 1.0, 0.0, 0.0, 1.0, 0.0, 0.0, 1.0, 0.0, 0.0, 0.0, 1.0, 0.0, 0.0, 1.0, 0.09858, -3.466e-10, 0.9951, 0.0, -1.0, -1.495e-07, 0.0, -1.0, 0.0, 0.0, -1.0, -6.47e-08, 0.0, 0.0, -1.0, 0.0, 0.0, -1.0, 0.09857, 1.518e-07, -0.9951, 0.0, -1.0, -4.004e-07, 0.0, -1.0, -1.533e-07, 0.0, -1.0, -2.392e-07, 0.0, -1.0, 0.0, 0.0, -1.0, 0.0, 0.0, -1.0, 0.0, 0.0, 1.0, 8.356e-08, 0.0, 1.0, 1.343e-07, 0.0, 1.0, -1.558e-07, 0.0, 1.0, 0.0, 0.0, 1.0, 0.0, 0.0, 1.0, 0.0, 0.0, 0.0, -1.0, 0.0, 0.0, -1.0, -0.0986, 0.0, -0.9951, 0.0, 0.0, 1.0, 0.0, 0.0, 1.0, -0.09846, 0.0, 0.9951, -1.0, 0.0, 0.0, -1.0, 0.0, 0.0, -1.0, 0.0, 0.0, -1.0, 0.0, 0.0, -1.0, 0.0, 0.0, -1.0, 0.0, 0.0, -1.0, 0.0, 0.0, -1.0, 0.0, 0.0, -1.0, 0.0, 0.0, -1.0, 0.0, 0.0, -1.0, 0.0, 0.0, -1.0, 0.0, 0.0, 1.0, 0.0, 0.0, 1.0, 0.0, 0.0, 1.0, 0.0, 0.0, 1.0, 0.0, 0.0, 1.0, 0.0, 0.0, 1.0, 0.0, 0.0, 1.0, 0.0, 0.0, 1.0, 0.0, 0.0, 1.0, 0.0, 0.0, 1.0, 0.0, 0.0, 1.0, 0.0, 0.0, 1.0, 0.0, 0.0])] * 3)])
arm_m33_shkaf_04_qc_skeleton = bpy.data.armatures.new('m33_shkaf_04.qc_skeleton')  # bones are not reproduced

# ---- objects
ob_m33_shkaf_04_qc_skeleton = bpy.data.objects.new('m33_shkaf_04.qc_skeleton', arm_m33_shkaf_04_qc_skeleton)
ob_m33_shkaf_04 = bpy.data.objects.new('m33_shkaf_04', me_m33_shkaf_04)

# ---- transforms, parenting, visibility, modifiers, constraints
ob_m33_shkaf_04_qc_skeleton.location = (0.0, 0.0, 0.0)
ob_m33_shkaf_04_qc_skeleton.scale = (0.07501, 0.07501, 0.07501)
ob_m33_shkaf_04_qc_skeleton.show_in_front = True
ob_m33_shkaf_04_qc_skeleton.lineart.crease_threshold = 0.0
ob_m33_shkaf_04.parent = ob_m33_shkaf_04_qc_skeleton
ob_m33_shkaf_04.location = (0.0, 0.0, 0.0)
ob_m33_shkaf_04.lineart.crease_threshold = 0.0
_vg = ob_m33_shkaf_04.vertex_groups.new(name='kHED')
_vg.add([0, 1, 2, 3, 4, 5, 6, 7, 8, 9, 10, 11, 12, 13, 14, 15, 16, 17, 18, 19, 20, 21, 22, 23, 24, 25, 26, 27, 28, 29, 30, 31, 32, 33, 34, 35, 36, 37, 38, 39, 40, 41, 42, 43, 44, 45, 46, 47, 48, 49, 50, 51, 52, 53, 54, 55, 56, 57, 58, 59, 60, 61, 62, 63, 64, 65, 66, 67, 68, 69, 70, 71, 72, 73, 74, 75, 76, 77, 78, 79, 80, 81, 82, 83, 84, 85, 86, 87, 88, 89, 90, 91, 92, 93, 94, 95, 96, 97, 98, 99, 100, 101, 102, 103, 104, 105, 106, 107, 108, 109], 1.0, 'REPLACE')
_m = ob_m33_shkaf_04.modifiers.new('Armature', 'ARMATURE')
_m.object = ob_m33_shkaf_04_qc_skeleton

# ---- collection membership
scene.collection.objects.link(ob_m33_shkaf_04_qc_skeleton)
col_m33_shkaf_04.objects.link(ob_m33_shkaf_04)

# ---- scene / render settings (as saved in the file)
scene.frame_start = 1; scene.frame_end = 250; scene.frame_set(0)
scene.render.engine = 'BLENDER_EEVEE_NEXT'
scene.cycles.use_denoising = False
scene.cycles.samples = 128
scene.cycles.sampling_pattern = 'TABULATED_SOBOL'
scene.cycles.use_adaptive_sampling = False
scene.cycles.use_light_tree = False
scene.view_settings.view_transform = 'Filmic'
bpy.context.view_layer.update()

# ---- added for rendering (the .blend has no active camera and no usable light): camera, sun
cam_auto = bpy.data.cameras.new('AutoCamera')
cam_auto.lens = 50.0
cam_auto.sensor_width = 36.0
cam_auto.clip_end = 1000.0
ob_auto_camera = bpy.data.objects.new('AutoCamera', cam_auto)
scene.collection.objects.link(ob_auto_camera)
ob_auto_camera.location = (5.69856, -8.59081, 8.47608)
ob_auto_camera.rotation_euler = (1.09748, -7.21219e-08, 0.694738)
scene.camera = ob_auto_camera
light_auto_sun = bpy.data.lights.new('AutoSun', 'SUN')
light_auto_sun.energy = 3.0
light_auto_sun.angle = 0.0523599
ob_auto_sun = bpy.data.objects.new('AutoSun', light_auto_sun)
scene.collection.objects.link(ob_auto_sun)
ob_auto_sun.rotation_euler = (0.872665, 0.174533, 0.523599)
bpy.context.view_layer.update()
